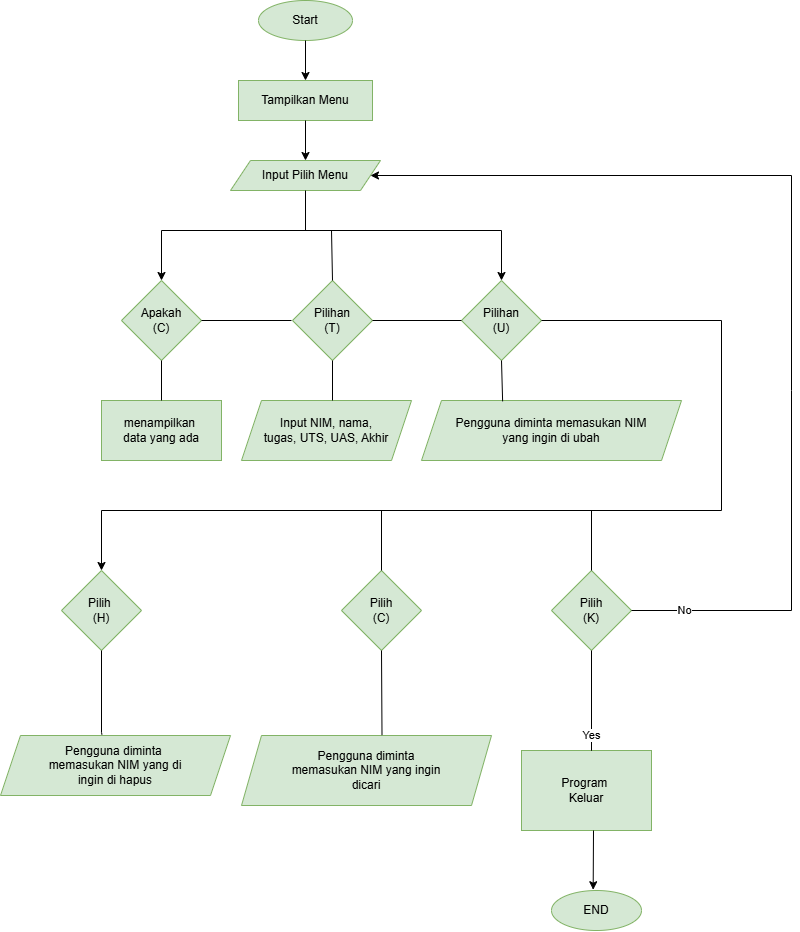

The diagram above was exported from draw.io. Its source (the exported page's mxGraphModel, read from the mxfile embedded in the PNG):
<mxGraphModel dx="1444" dy="895" grid="1" gridSize="10" guides="1" tooltips="1" connect="1" arrows="1" fold="1" page="1" pageScale="1" pageWidth="827" pageHeight="1169" math="0" shadow="0">
  <root>
    <mxCell id="WIyWlLk6GJQsqaUBKTNV-0" />
    <mxCell id="WIyWlLk6GJQsqaUBKTNV-1" parent="WIyWlLk6GJQsqaUBKTNV-0" />
    <mxCell id="zzqvGhYfW8_QwhvGYt8y-0" value="Start" style="ellipse;whiteSpace=wrap;html=1;fillColor=#d5e8d4;strokeColor=#82b366;" vertex="1" parent="WIyWlLk6GJQsqaUBKTNV-1">
      <mxGeometry x="367" y="50" width="94" height="40" as="geometry" />
    </mxCell>
    <mxCell id="zzqvGhYfW8_QwhvGYt8y-1" value="Tampilkan Menu" style="rounded=0;whiteSpace=wrap;html=1;fillColor=#d5e8d4;strokeColor=#82b366;" vertex="1" parent="WIyWlLk6GJQsqaUBKTNV-1">
      <mxGeometry x="347" y="130" width="134" height="40" as="geometry" />
    </mxCell>
    <mxCell id="zzqvGhYfW8_QwhvGYt8y-2" value="Input Pilih Menu" style="shape=parallelogram;perimeter=parallelogramPerimeter;whiteSpace=wrap;html=1;fixedSize=1;fillColor=#d5e8d4;strokeColor=#82b366;" vertex="1" parent="WIyWlLk6GJQsqaUBKTNV-1">
      <mxGeometry x="339" y="210" width="150" height="30" as="geometry" />
    </mxCell>
    <mxCell id="zzqvGhYfW8_QwhvGYt8y-3" value="Apakah&lt;div&gt;(C)&lt;/div&gt;" style="rhombus;whiteSpace=wrap;html=1;fillColor=#d5e8d4;strokeColor=#82b366;" vertex="1" parent="WIyWlLk6GJQsqaUBKTNV-1">
      <mxGeometry x="230" y="330" width="80" height="80" as="geometry" />
    </mxCell>
    <mxCell id="zzqvGhYfW8_QwhvGYt8y-4" value="Pilihan&lt;div&gt;(T)&lt;/div&gt;" style="rhombus;whiteSpace=wrap;html=1;fillColor=#d5e8d4;strokeColor=#82b366;" vertex="1" parent="WIyWlLk6GJQsqaUBKTNV-1">
      <mxGeometry x="401" y="330" width="80" height="80" as="geometry" />
    </mxCell>
    <mxCell id="zzqvGhYfW8_QwhvGYt8y-6" value="Pilihan&lt;div&gt;(U)&lt;/div&gt;" style="rhombus;whiteSpace=wrap;html=1;fillColor=#d5e8d4;strokeColor=#82b366;" vertex="1" parent="WIyWlLk6GJQsqaUBKTNV-1">
      <mxGeometry x="570" y="330" width="80" height="80" as="geometry" />
    </mxCell>
    <mxCell id="zzqvGhYfW8_QwhvGYt8y-7" value="menampilkan&amp;nbsp;&lt;div&gt;data yang ada&lt;/div&gt;" style="rounded=0;whiteSpace=wrap;html=1;fillColor=#d5e8d4;strokeColor=#82b366;" vertex="1" parent="WIyWlLk6GJQsqaUBKTNV-1">
      <mxGeometry x="210" y="450" width="120" height="60" as="geometry" />
    </mxCell>
    <mxCell id="zzqvGhYfW8_QwhvGYt8y-8" value="Input NIM, nama,&lt;div&gt;tugas, UTS, UAS, Akhir&lt;/div&gt;" style="shape=parallelogram;perimeter=parallelogramPerimeter;whiteSpace=wrap;html=1;fixedSize=1;fillColor=#d5e8d4;strokeColor=#82b366;" vertex="1" parent="WIyWlLk6GJQsqaUBKTNV-1">
      <mxGeometry x="350" y="450" width="170" height="60" as="geometry" />
    </mxCell>
    <mxCell id="zzqvGhYfW8_QwhvGYt8y-9" value="Pengguna diminta memasukan NIM&lt;div&gt;yang ingin di ubah&lt;/div&gt;" style="shape=parallelogram;perimeter=parallelogramPerimeter;whiteSpace=wrap;html=1;fixedSize=1;fillColor=#d5e8d4;strokeColor=#82b366;" vertex="1" parent="WIyWlLk6GJQsqaUBKTNV-1">
      <mxGeometry x="530" y="450" width="260" height="60" as="geometry" />
    </mxCell>
    <mxCell id="zzqvGhYfW8_QwhvGYt8y-10" value="" style="endArrow=classic;html=1;rounded=0;exitX=0.5;exitY=1;exitDx=0;exitDy=0;entryX=0.5;entryY=0;entryDx=0;entryDy=0;" edge="1" parent="WIyWlLk6GJQsqaUBKTNV-1" source="zzqvGhYfW8_QwhvGYt8y-0" target="zzqvGhYfW8_QwhvGYt8y-1">
      <mxGeometry width="50" height="50" relative="1" as="geometry">
        <mxPoint x="420" y="340" as="sourcePoint" />
        <mxPoint x="470" y="290" as="targetPoint" />
      </mxGeometry>
    </mxCell>
    <mxCell id="zzqvGhYfW8_QwhvGYt8y-12" value="" style="endArrow=classic;html=1;rounded=0;exitX=0.5;exitY=1;exitDx=0;exitDy=0;entryX=0.5;entryY=0;entryDx=0;entryDy=0;" edge="1" parent="WIyWlLk6GJQsqaUBKTNV-1" source="zzqvGhYfW8_QwhvGYt8y-1" target="zzqvGhYfW8_QwhvGYt8y-2">
      <mxGeometry width="50" height="50" relative="1" as="geometry">
        <mxPoint x="420" y="290" as="sourcePoint" />
        <mxPoint x="470" y="240" as="targetPoint" />
      </mxGeometry>
    </mxCell>
    <mxCell id="zzqvGhYfW8_QwhvGYt8y-13" value="" style="endArrow=none;html=1;rounded=0;" edge="1" parent="WIyWlLk6GJQsqaUBKTNV-1">
      <mxGeometry width="50" height="50" relative="1" as="geometry">
        <mxPoint x="270" y="280" as="sourcePoint" />
        <mxPoint x="610" y="280" as="targetPoint" />
      </mxGeometry>
    </mxCell>
    <mxCell id="zzqvGhYfW8_QwhvGYt8y-14" value="" style="endArrow=classic;html=1;rounded=0;entryX=0.5;entryY=0;entryDx=0;entryDy=0;" edge="1" parent="WIyWlLk6GJQsqaUBKTNV-1" target="zzqvGhYfW8_QwhvGYt8y-3">
      <mxGeometry width="50" height="50" relative="1" as="geometry">
        <mxPoint x="270" y="280" as="sourcePoint" />
        <mxPoint x="470" y="240" as="targetPoint" />
      </mxGeometry>
    </mxCell>
    <mxCell id="zzqvGhYfW8_QwhvGYt8y-17" value="" style="endArrow=none;html=1;rounded=0;exitX=0.5;exitY=0;exitDx=0;exitDy=0;" edge="1" parent="WIyWlLk6GJQsqaUBKTNV-1" source="zzqvGhYfW8_QwhvGYt8y-4">
      <mxGeometry width="50" height="50" relative="1" as="geometry">
        <mxPoint x="420" y="290" as="sourcePoint" />
        <mxPoint x="414" y="280" as="targetPoint" />
        <Array as="points">
          <mxPoint x="440" y="280" />
        </Array>
      </mxGeometry>
    </mxCell>
    <mxCell id="zzqvGhYfW8_QwhvGYt8y-18" value="" style="endArrow=none;html=1;rounded=0;exitX=0.5;exitY=1;exitDx=0;exitDy=0;" edge="1" parent="WIyWlLk6GJQsqaUBKTNV-1" source="zzqvGhYfW8_QwhvGYt8y-2">
      <mxGeometry width="50" height="50" relative="1" as="geometry">
        <mxPoint x="420" y="290" as="sourcePoint" />
        <mxPoint x="414" y="280" as="targetPoint" />
      </mxGeometry>
    </mxCell>
    <mxCell id="zzqvGhYfW8_QwhvGYt8y-20" value="" style="endArrow=classic;html=1;rounded=0;" edge="1" parent="WIyWlLk6GJQsqaUBKTNV-1" target="zzqvGhYfW8_QwhvGYt8y-6">
      <mxGeometry width="50" height="50" relative="1" as="geometry">
        <mxPoint x="610" y="280" as="sourcePoint" />
        <mxPoint x="470" y="240" as="targetPoint" />
      </mxGeometry>
    </mxCell>
    <mxCell id="zzqvGhYfW8_QwhvGYt8y-21" value="" style="endArrow=none;html=1;rounded=0;exitX=1;exitY=0.5;exitDx=0;exitDy=0;" edge="1" parent="WIyWlLk6GJQsqaUBKTNV-1" source="zzqvGhYfW8_QwhvGYt8y-3">
      <mxGeometry width="50" height="50" relative="1" as="geometry">
        <mxPoint x="420" y="340" as="sourcePoint" />
        <mxPoint x="400" y="370" as="targetPoint" />
        <Array as="points">
          <mxPoint x="400" y="370" />
        </Array>
      </mxGeometry>
    </mxCell>
    <mxCell id="zzqvGhYfW8_QwhvGYt8y-22" value="" style="endArrow=none;html=1;rounded=0;exitX=1;exitY=0.5;exitDx=0;exitDy=0;entryX=0;entryY=0.5;entryDx=0;entryDy=0;" edge="1" parent="WIyWlLk6GJQsqaUBKTNV-1" source="zzqvGhYfW8_QwhvGYt8y-4" target="zzqvGhYfW8_QwhvGYt8y-6">
      <mxGeometry width="50" height="50" relative="1" as="geometry">
        <mxPoint x="410" y="350" as="sourcePoint" />
        <mxPoint x="460" y="300" as="targetPoint" />
      </mxGeometry>
    </mxCell>
    <mxCell id="zzqvGhYfW8_QwhvGYt8y-23" value="" style="endArrow=none;html=1;rounded=0;exitX=0.5;exitY=1;exitDx=0;exitDy=0;entryX=0.5;entryY=0;entryDx=0;entryDy=0;" edge="1" parent="WIyWlLk6GJQsqaUBKTNV-1" source="zzqvGhYfW8_QwhvGYt8y-3" target="zzqvGhYfW8_QwhvGYt8y-7">
      <mxGeometry width="50" height="50" relative="1" as="geometry">
        <mxPoint x="410" y="520" as="sourcePoint" />
        <mxPoint x="460" y="470" as="targetPoint" />
      </mxGeometry>
    </mxCell>
    <mxCell id="zzqvGhYfW8_QwhvGYt8y-24" value="" style="endArrow=none;html=1;rounded=0;entryX=0.5;entryY=1;entryDx=0;entryDy=0;" edge="1" parent="WIyWlLk6GJQsqaUBKTNV-1" target="zzqvGhYfW8_QwhvGYt8y-4">
      <mxGeometry width="50" height="50" relative="1" as="geometry">
        <mxPoint x="441" y="450" as="sourcePoint" />
        <mxPoint x="460" y="470" as="targetPoint" />
      </mxGeometry>
    </mxCell>
    <mxCell id="zzqvGhYfW8_QwhvGYt8y-25" value="" style="endArrow=none;html=1;rounded=0;entryX=0.5;entryY=1;entryDx=0;entryDy=0;exitX=0.312;exitY=0.014;exitDx=0;exitDy=0;exitPerimeter=0;" edge="1" parent="WIyWlLk6GJQsqaUBKTNV-1" source="zzqvGhYfW8_QwhvGYt8y-9" target="zzqvGhYfW8_QwhvGYt8y-6">
      <mxGeometry width="50" height="50" relative="1" as="geometry">
        <mxPoint x="410" y="520" as="sourcePoint" />
        <mxPoint x="460" y="470" as="targetPoint" />
      </mxGeometry>
    </mxCell>
    <mxCell id="zzqvGhYfW8_QwhvGYt8y-26" value="Pilih&amp;nbsp;&lt;div&gt;(H)&lt;/div&gt;" style="rhombus;whiteSpace=wrap;html=1;fillColor=#d5e8d4;strokeColor=#82b366;" vertex="1" parent="WIyWlLk6GJQsqaUBKTNV-1">
      <mxGeometry x="170" y="620" width="80" height="80" as="geometry" />
    </mxCell>
    <mxCell id="zzqvGhYfW8_QwhvGYt8y-27" value="Pilih&lt;div&gt;(K)&lt;/div&gt;" style="rhombus;whiteSpace=wrap;html=1;fillColor=#d5e8d4;strokeColor=#82b366;" vertex="1" parent="WIyWlLk6GJQsqaUBKTNV-1">
      <mxGeometry x="660" y="620" width="80" height="80" as="geometry" />
    </mxCell>
    <mxCell id="zzqvGhYfW8_QwhvGYt8y-28" value="Pilih&lt;div&gt;(C)&lt;/div&gt;" style="rhombus;whiteSpace=wrap;html=1;fillColor=#d5e8d4;strokeColor=#82b366;" vertex="1" parent="WIyWlLk6GJQsqaUBKTNV-1">
      <mxGeometry x="450" y="620" width="80" height="80" as="geometry" />
    </mxCell>
    <mxCell id="zzqvGhYfW8_QwhvGYt8y-29" value="" style="endArrow=none;html=1;rounded=0;entryX=1;entryY=0.5;entryDx=0;entryDy=0;" edge="1" parent="WIyWlLk6GJQsqaUBKTNV-1" target="zzqvGhYfW8_QwhvGYt8y-6">
      <mxGeometry width="50" height="50" relative="1" as="geometry">
        <mxPoint x="210" y="560" as="sourcePoint" />
        <mxPoint x="540" y="470" as="targetPoint" />
        <Array as="points">
          <mxPoint x="830" y="560" />
          <mxPoint x="830" y="370" />
        </Array>
      </mxGeometry>
    </mxCell>
    <mxCell id="zzqvGhYfW8_QwhvGYt8y-30" value="" style="endArrow=classic;html=1;rounded=0;entryX=0.5;entryY=0;entryDx=0;entryDy=0;" edge="1" parent="WIyWlLk6GJQsqaUBKTNV-1" target="zzqvGhYfW8_QwhvGYt8y-26">
      <mxGeometry width="50" height="50" relative="1" as="geometry">
        <mxPoint x="210" y="560" as="sourcePoint" />
        <mxPoint x="540" y="470" as="targetPoint" />
      </mxGeometry>
    </mxCell>
    <mxCell id="zzqvGhYfW8_QwhvGYt8y-31" value="" style="endArrow=none;html=1;rounded=0;exitX=0.5;exitY=0;exitDx=0;exitDy=0;" edge="1" parent="WIyWlLk6GJQsqaUBKTNV-1" source="zzqvGhYfW8_QwhvGYt8y-28">
      <mxGeometry width="50" height="50" relative="1" as="geometry">
        <mxPoint x="490" y="520" as="sourcePoint" />
        <mxPoint x="490" y="560" as="targetPoint" />
      </mxGeometry>
    </mxCell>
    <mxCell id="zzqvGhYfW8_QwhvGYt8y-32" value="" style="endArrow=none;html=1;rounded=0;exitX=0.5;exitY=0;exitDx=0;exitDy=0;" edge="1" parent="WIyWlLk6GJQsqaUBKTNV-1" source="zzqvGhYfW8_QwhvGYt8y-27">
      <mxGeometry width="50" height="50" relative="1" as="geometry">
        <mxPoint x="490" y="520" as="sourcePoint" />
        <mxPoint x="700" y="560" as="targetPoint" />
      </mxGeometry>
    </mxCell>
    <mxCell id="zzqvGhYfW8_QwhvGYt8y-33" value="Pengguna diminta&amp;nbsp;&lt;div&gt;memasukan NIM yang di&lt;/div&gt;&lt;div&gt;ingin di hapus&lt;/div&gt;" style="shape=parallelogram;perimeter=parallelogramPerimeter;whiteSpace=wrap;html=1;fixedSize=1;fillColor=#d5e8d4;strokeColor=#82b366;" vertex="1" parent="WIyWlLk6GJQsqaUBKTNV-1">
      <mxGeometry x="109" y="785" width="230" height="60" as="geometry" />
    </mxCell>
    <mxCell id="zzqvGhYfW8_QwhvGYt8y-34" value="Pengguna diminta&lt;div&gt;memasukan NIM yang ingin&lt;/div&gt;&lt;div&gt;dicari&lt;/div&gt;" style="shape=parallelogram;perimeter=parallelogramPerimeter;whiteSpace=wrap;html=1;fixedSize=1;fillColor=#d5e8d4;strokeColor=#82b366;" vertex="1" parent="WIyWlLk6GJQsqaUBKTNV-1">
      <mxGeometry x="350" y="785" width="250" height="70" as="geometry" />
    </mxCell>
    <mxCell id="zzqvGhYfW8_QwhvGYt8y-36" value="Program&amp;nbsp;&lt;div&gt;Keluar&lt;/div&gt;" style="rounded=0;whiteSpace=wrap;html=1;fillColor=#d5e8d4;strokeColor=#82b366;" vertex="1" parent="WIyWlLk6GJQsqaUBKTNV-1">
      <mxGeometry x="630" y="800" width="130" height="80" as="geometry" />
    </mxCell>
    <mxCell id="zzqvGhYfW8_QwhvGYt8y-37" value="END" style="ellipse;whiteSpace=wrap;html=1;fillColor=#d5e8d4;strokeColor=#82b366;" vertex="1" parent="WIyWlLk6GJQsqaUBKTNV-1">
      <mxGeometry x="660" y="940" width="90" height="40" as="geometry" />
    </mxCell>
    <mxCell id="zzqvGhYfW8_QwhvGYt8y-41" value="" style="endArrow=none;html=1;rounded=0;exitX=0.5;exitY=1;exitDx=0;exitDy=0;entryX=0.441;entryY=-0.018;entryDx=0;entryDy=0;entryPerimeter=0;" edge="1" parent="WIyWlLk6GJQsqaUBKTNV-1" source="zzqvGhYfW8_QwhvGYt8y-26" target="zzqvGhYfW8_QwhvGYt8y-33">
      <mxGeometry width="50" height="50" relative="1" as="geometry">
        <mxPoint x="470" y="680" as="sourcePoint" />
        <mxPoint x="210" y="780" as="targetPoint" />
        <Array as="points">
          <mxPoint x="210" y="782" />
        </Array>
      </mxGeometry>
    </mxCell>
    <mxCell id="zzqvGhYfW8_QwhvGYt8y-44" value="" style="endArrow=none;html=1;rounded=0;entryX=0.5;entryY=1;entryDx=0;entryDy=0;exitX=0.562;exitY=-0.006;exitDx=0;exitDy=0;exitPerimeter=0;" edge="1" parent="WIyWlLk6GJQsqaUBKTNV-1" source="zzqvGhYfW8_QwhvGYt8y-34" target="zzqvGhYfW8_QwhvGYt8y-28">
      <mxGeometry width="50" height="50" relative="1" as="geometry">
        <mxPoint x="330" y="790" as="sourcePoint" />
        <mxPoint x="380" y="740" as="targetPoint" />
      </mxGeometry>
    </mxCell>
    <mxCell id="zzqvGhYfW8_QwhvGYt8y-55" value="" style="endArrow=none;html=1;rounded=0;entryX=0.5;entryY=1;entryDx=0;entryDy=0;" edge="1" parent="WIyWlLk6GJQsqaUBKTNV-1" target="zzqvGhYfW8_QwhvGYt8y-27">
      <mxGeometry width="50" height="50" relative="1" as="geometry">
        <mxPoint x="700" y="790" as="sourcePoint" />
        <mxPoint x="790" y="700" as="targetPoint" />
        <Array as="points">
          <mxPoint x="700" y="800" />
        </Array>
      </mxGeometry>
    </mxCell>
    <mxCell id="zzqvGhYfW8_QwhvGYt8y-62" value="Yes" style="edgeLabel;html=1;align=center;verticalAlign=middle;resizable=0;points=[];" vertex="1" connectable="0" parent="zzqvGhYfW8_QwhvGYt8y-55">
      <mxGeometry x="-0.536" y="1" relative="1" as="geometry">
        <mxPoint as="offset" />
      </mxGeometry>
    </mxCell>
    <mxCell id="zzqvGhYfW8_QwhvGYt8y-56" value="" style="endArrow=classic;html=1;rounded=0;entryX=0.463;entryY=-0.019;entryDx=0;entryDy=0;entryPerimeter=0;" edge="1" parent="WIyWlLk6GJQsqaUBKTNV-1" target="zzqvGhYfW8_QwhvGYt8y-37">
      <mxGeometry width="50" height="50" relative="1" as="geometry">
        <mxPoint x="702" y="880" as="sourcePoint" />
        <mxPoint x="705" y="950" as="targetPoint" />
      </mxGeometry>
    </mxCell>
    <mxCell id="zzqvGhYfW8_QwhvGYt8y-57" value="" style="endArrow=classic;html=1;rounded=0;entryX=1;entryY=0.5;entryDx=0;entryDy=0;" edge="1" parent="WIyWlLk6GJQsqaUBKTNV-1" target="zzqvGhYfW8_QwhvGYt8y-2">
      <mxGeometry width="50" height="50" relative="1" as="geometry">
        <mxPoint x="900" y="660" as="sourcePoint" />
        <mxPoint x="820" y="510" as="targetPoint" />
        <Array as="points">
          <mxPoint x="900" y="440" />
          <mxPoint x="900" y="225" />
        </Array>
      </mxGeometry>
    </mxCell>
    <mxCell id="zzqvGhYfW8_QwhvGYt8y-58" value="" style="endArrow=none;html=1;rounded=0;exitX=1;exitY=0.5;exitDx=0;exitDy=0;" edge="1" parent="WIyWlLk6GJQsqaUBKTNV-1" source="zzqvGhYfW8_QwhvGYt8y-27">
      <mxGeometry width="50" height="50" relative="1" as="geometry">
        <mxPoint x="770" y="560" as="sourcePoint" />
        <mxPoint x="900" y="660" as="targetPoint" />
      </mxGeometry>
    </mxCell>
    <mxCell id="zzqvGhYfW8_QwhvGYt8y-61" value="No" style="edgeLabel;html=1;align=center;verticalAlign=middle;resizable=0;points=[];" vertex="1" connectable="0" parent="zzqvGhYfW8_QwhvGYt8y-58">
      <mxGeometry x="-0.3481" y="1" relative="1" as="geometry">
        <mxPoint x="-1" as="offset" />
      </mxGeometry>
    </mxCell>
  </root>
</mxGraphModel>